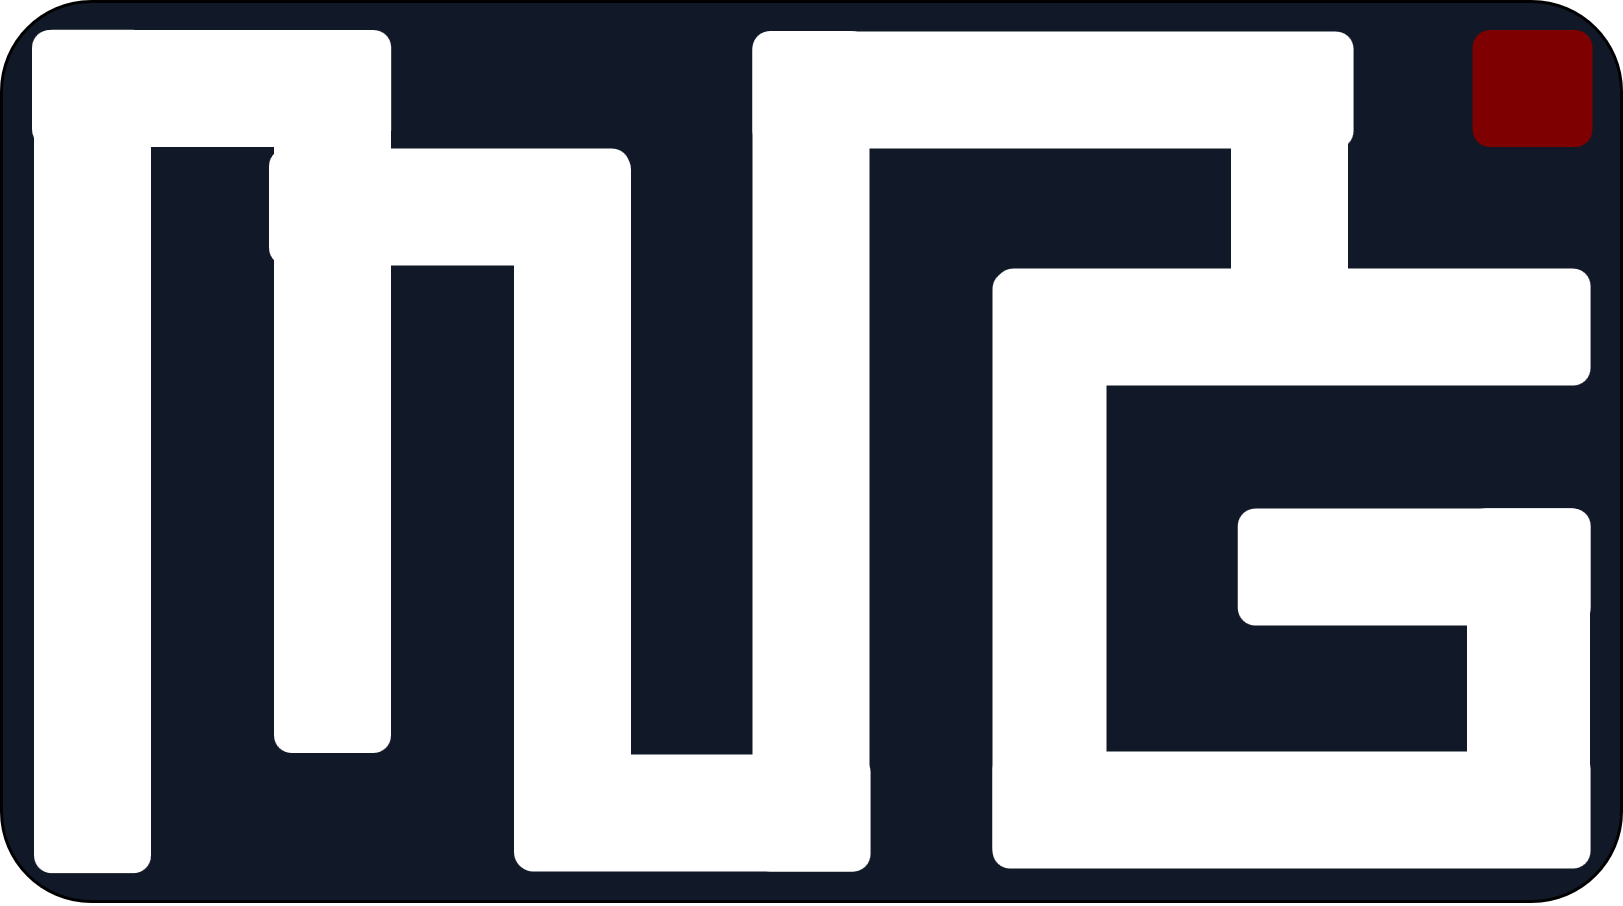

The diagram above was exported from draw.io. Its source (the exported page's mxGraphModel, read from the mxfile embedded in the PNG):
<mxGraphModel dx="-2707" dy="337" grid="1" gridSize="10" guides="1" tooltips="1" connect="1" arrows="1" fold="1" page="1" pageScale="1" pageWidth="827" pageHeight="1169" math="0" shadow="0">
  <root>
    <mxCell id="0" />
    <mxCell id="1" parent="0" />
    <mxCell id="2" value="" style="rounded=1;whiteSpace=wrap;html=1;fillColor=#111827;arcSize=10;" vertex="1" parent="1">
      <mxGeometry x="3710" y="790" width="540" height="300" as="geometry" />
    </mxCell>
    <mxCell id="3" value="" style="rounded=1;whiteSpace=wrap;html=1;rotation=-90;fillColor=light-dark(#FFFFFF,#FFFFFF);strokeColor=none;" vertex="1" parent="1">
      <mxGeometry x="3839.78" y="920.43" width="280.15" height="39" as="geometry" />
    </mxCell>
    <mxCell id="4" value="" style="rounded=1;whiteSpace=wrap;html=1;rotation=-90;fillColor=light-dark(#FFFFFF,#FFFFFF);strokeColor=none;" vertex="1" parent="1">
      <mxGeometry x="4084.32" y="836.02" width="110.05" height="39" as="geometry" />
    </mxCell>
    <mxCell id="5" value="" style="rounded=1;whiteSpace=wrap;html=1;rotation=-180;fillColor=light-dark(#FFFFFF,#FFFFFF);strokeColor=none;" vertex="1" parent="1">
      <mxGeometry x="4041.35" y="879" width="198.35" height="39" as="geometry" />
    </mxCell>
    <mxCell id="6" value="" style="rounded=1;whiteSpace=wrap;html=1;rotation=-90;fillColor=light-dark(#FFFFFF,#FFFFFF);strokeColor=none;" vertex="1" parent="1">
      <mxGeometry x="3960.35" y="960" width="198" height="38" as="geometry" />
    </mxCell>
    <mxCell id="7" value="" style="rounded=1;whiteSpace=wrap;html=1;rotation=-180;fillColor=light-dark(#FFFFFF,#FFFFFF);strokeColor=none;" vertex="1" parent="1">
      <mxGeometry x="4040.35" y="1040" width="199.35" height="39" as="geometry" />
    </mxCell>
    <mxCell id="8" value="" style="rounded=1;whiteSpace=wrap;html=1;rotation=-90;fillColor=light-dark(#FFFFFF,#FFFFFF);strokeColor=none;" vertex="1" parent="1">
      <mxGeometry x="4159.35" y="998" width="119.25" height="41" as="geometry" />
    </mxCell>
    <mxCell id="9" value="" style="rounded=1;whiteSpace=wrap;html=1;rotation=-180;fillColor=light-dark(#FFFFFF,#FFFFFF);strokeColor=none;" vertex="1" parent="1">
      <mxGeometry x="4122.1" y="959" width="117.65" height="39" as="geometry" />
    </mxCell>
    <mxCell id="10" value="" style="rounded=1;whiteSpace=wrap;html=1;rotation=-180;fillColor=light-dark(#FFFFFF,#FFFFFF);strokeColor=none;" vertex="1" parent="1">
      <mxGeometry x="3881.35" y="1041" width="118.35" height="39" as="geometry" />
    </mxCell>
    <mxCell id="11" value="" style="rounded=1;whiteSpace=wrap;html=1;rotation=-90;fillColor=light-dark(#7E0000,#7E0000);strokeColor=none;" vertex="1" parent="1">
      <mxGeometry x="4200.849999999999" y="799" width="39" height="40" as="geometry" />
    </mxCell>
    <mxCell id="12" value="" style="rounded=1;whiteSpace=wrap;html=1;rotation=-90;fillColor=light-dark(#FFFFFF,#FFFFFF);strokeColor=none;" vertex="1" parent="1">
      <mxGeometry x="3780.6200000000003" y="940.27" width="239.45" height="39" as="geometry" />
    </mxCell>
    <mxCell id="13" value="" style="rounded=1;whiteSpace=wrap;html=1;rotation=-90;fillColor=light-dark(#FFFFFF,#FFFFFF);strokeColor=none;" vertex="1" parent="1">
      <mxGeometry x="3705.4500000000003" y="906.1" width="229.82" height="39" as="geometry" />
    </mxCell>
    <mxCell id="14" value="" style="rounded=1;whiteSpace=wrap;html=1;rotation=-90;fillColor=light-dark(#FFFFFF,#FFFFFF);strokeColor=none;" vertex="1" parent="1">
      <mxGeometry x="3599.8" y="920.45" width="281.12" height="39" as="geometry" />
    </mxCell>
    <mxCell id="15" value="" style="rounded=1;whiteSpace=wrap;html=1;rotation=-180;fillColor=light-dark(#FFFFFF,#FFFFFF);strokeColor=none;" vertex="1" parent="1">
      <mxGeometry x="3960.35" y="800" width="200.35" height="39" as="geometry" />
    </mxCell>
    <mxCell id="16" value="" style="rounded=1;whiteSpace=wrap;html=1;rotation=-180;fillColor=light-dark(#FFFFFF,#FFFFFF);strokeColor=none;" vertex="1" parent="1">
      <mxGeometry x="3720.13" y="799.5" width="119.72" height="39" as="geometry" />
    </mxCell>
    <mxCell id="17" value="" style="rounded=1;whiteSpace=wrap;html=1;rotation=-180;fillColor=light-dark(#FFFFFF,#FFFFFF);strokeColor=none;" vertex="1" parent="1">
      <mxGeometry x="3799.17" y="839.01" width="120.2" height="39" as="geometry" />
    </mxCell>
  </root>
</mxGraphModel>